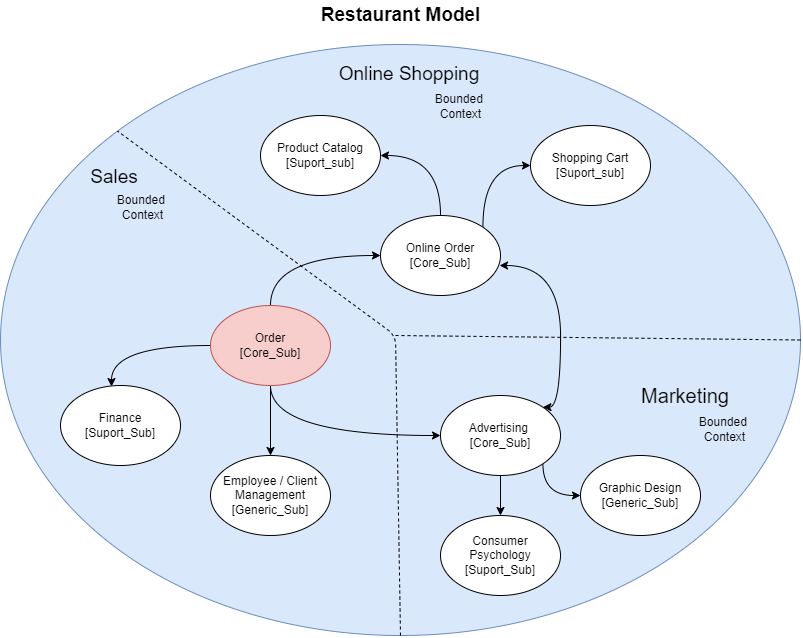

The diagram above was exported from draw.io. Its source (the exported page's mxGraphModel, read from the mxfile embedded in the PNG):
<mxGraphModel dx="1673" dy="979" grid="1" gridSize="10" guides="1" tooltips="1" connect="1" arrows="1" fold="1" page="1" pageScale="1" pageWidth="827" pageHeight="1169" math="0" shadow="0">
  <root>
    <mxCell id="0" />
    <mxCell id="1" parent="0" />
    <mxCell id="2" value="" style="ellipse;whiteSpace=wrap;html=1;fillColor=#dae8fc;strokeColor=#6c8ebf;" vertex="1" parent="1">
      <mxGeometry x="20" y="150" width="800" height="591" as="geometry" />
    </mxCell>
    <mxCell id="3" value="" style="endArrow=none;html=1;entryX=0;entryY=0;entryDx=0;entryDy=0;exitX=0.5;exitY=1;exitDx=0;exitDy=0;dashed=1;" edge="1" source="2" target="2" parent="1">
      <mxGeometry width="50" height="50" relative="1" as="geometry">
        <mxPoint x="390" y="531" as="sourcePoint" />
        <mxPoint x="440" y="481" as="targetPoint" />
        <Array as="points">
          <mxPoint x="415" y="441" />
        </Array>
      </mxGeometry>
    </mxCell>
    <mxCell id="4" value="" style="endArrow=none;html=1;dashed=1;entryX=1;entryY=0.5;entryDx=0;entryDy=0;" edge="1" target="2" parent="1">
      <mxGeometry width="50" height="50" relative="1" as="geometry">
        <mxPoint x="415" y="441" as="sourcePoint" />
        <mxPoint x="700" y="501" as="targetPoint" />
      </mxGeometry>
    </mxCell>
    <mxCell id="5" value="&lt;span style=&quot;font-size: 19px&quot;&gt;Sales&lt;/span&gt;" style="text;html=1;strokeColor=none;fillColor=none;align=center;verticalAlign=middle;whiteSpace=wrap;rounded=0;dashed=1;" vertex="1" parent="1">
      <mxGeometry x="94" y="273" width="80" height="20" as="geometry" />
    </mxCell>
    <mxCell id="6" value="&lt;span style=&quot;font-size: 19px&quot;&gt;Online Shopping&lt;br&gt;&lt;/span&gt;" style="text;html=1;strokeColor=none;fillColor=none;align=center;verticalAlign=middle;whiteSpace=wrap;rounded=0;dashed=1;" vertex="1" parent="1">
      <mxGeometry x="349" y="170" width="160" height="20" as="geometry" />
    </mxCell>
    <mxCell id="7" value="&lt;font style=&quot;font-size: 20px&quot;&gt;Marketing&lt;/font&gt;" style="text;html=1;strokeColor=none;fillColor=none;align=center;verticalAlign=middle;whiteSpace=wrap;rounded=0;dashed=1;" vertex="1" parent="1">
      <mxGeometry x="610" y="491" width="190" height="20" as="geometry" />
    </mxCell>
    <mxCell id="8" style="edgeStyle=orthogonalEdgeStyle;curved=1;orthogonalLoop=1;jettySize=auto;html=1;exitX=0.5;exitY=0;exitDx=0;exitDy=0;entryX=0;entryY=0.5;entryDx=0;entryDy=0;" edge="1" source="12" target="15" parent="1">
      <mxGeometry relative="1" as="geometry" />
    </mxCell>
    <mxCell id="9" style="edgeStyle=orthogonalEdgeStyle;curved=1;orthogonalLoop=1;jettySize=auto;html=1;exitX=0.5;exitY=1;exitDx=0;exitDy=0;entryX=0;entryY=0.5;entryDx=0;entryDy=0;" edge="1" source="12" target="18" parent="1">
      <mxGeometry relative="1" as="geometry" />
    </mxCell>
    <mxCell id="10" style="edgeStyle=orthogonalEdgeStyle;curved=1;orthogonalLoop=1;jettySize=auto;html=1;exitX=0.5;exitY=1;exitDx=0;exitDy=0;entryX=0.5;entryY=0;entryDx=0;entryDy=0;" edge="1" source="12" target="21" parent="1">
      <mxGeometry relative="1" as="geometry" />
    </mxCell>
    <mxCell id="11" style="edgeStyle=orthogonalEdgeStyle;curved=1;orthogonalLoop=1;jettySize=auto;html=1;exitX=0;exitY=0.5;exitDx=0;exitDy=0;entryX=0.425;entryY=0.013;entryDx=0;entryDy=0;entryPerimeter=0;" edge="1" source="12" target="22" parent="1">
      <mxGeometry relative="1" as="geometry" />
    </mxCell>
    <mxCell id="12" value="Order&lt;br&gt;[Core_Sub]" style="ellipse;whiteSpace=wrap;html=1;fillColor=#f8cecc;strokeColor=#b85450;" vertex="1" parent="1">
      <mxGeometry x="230" y="411" width="120" height="80" as="geometry" />
    </mxCell>
    <mxCell id="13" style="edgeStyle=orthogonalEdgeStyle;curved=1;orthogonalLoop=1;jettySize=auto;html=1;exitX=1;exitY=0;exitDx=0;exitDy=0;entryX=0;entryY=0.5;entryDx=0;entryDy=0;" edge="1" source="15" target="20" parent="1">
      <mxGeometry relative="1" as="geometry">
        <Array as="points">
          <mxPoint x="502" y="271" />
        </Array>
      </mxGeometry>
    </mxCell>
    <mxCell id="14" style="edgeStyle=orthogonalEdgeStyle;curved=1;orthogonalLoop=1;jettySize=auto;html=1;exitX=0.5;exitY=0;exitDx=0;exitDy=0;entryX=1;entryY=0.5;entryDx=0;entryDy=0;" edge="1" source="15" target="19" parent="1">
      <mxGeometry relative="1" as="geometry" />
    </mxCell>
    <mxCell id="15" value="Online Order&lt;br&gt;[Core_Sub]" style="ellipse;whiteSpace=wrap;html=1;" vertex="1" parent="1">
      <mxGeometry x="400" y="321" width="120" height="80" as="geometry" />
    </mxCell>
    <mxCell id="16" style="edgeStyle=orthogonalEdgeStyle;curved=1;orthogonalLoop=1;jettySize=auto;html=1;exitX=0.5;exitY=1;exitDx=0;exitDy=0;entryX=0.5;entryY=0;entryDx=0;entryDy=0;" edge="1" source="18" target="23" parent="1">
      <mxGeometry relative="1" as="geometry" />
    </mxCell>
    <mxCell id="17" style="edgeStyle=orthogonalEdgeStyle;rounded=0;orthogonalLoop=1;jettySize=auto;html=1;exitX=1;exitY=1;exitDx=0;exitDy=0;entryX=0;entryY=0.5;entryDx=0;entryDy=0;curved=1;" edge="1" source="18" target="28" parent="1">
      <mxGeometry relative="1" as="geometry">
        <Array as="points">
          <mxPoint x="562" y="601" />
        </Array>
      </mxGeometry>
    </mxCell>
    <mxCell id="18" value="Advertising&amp;nbsp;&lt;br&gt;[Core_Sub]" style="ellipse;whiteSpace=wrap;html=1;" vertex="1" parent="1">
      <mxGeometry x="460" y="501" width="120" height="80" as="geometry" />
    </mxCell>
    <mxCell id="19" value="Product Catalog&lt;br&gt;[Suport_sub]" style="ellipse;whiteSpace=wrap;html=1;" vertex="1" parent="1">
      <mxGeometry x="280" y="221" width="120" height="80" as="geometry" />
    </mxCell>
    <mxCell id="20" value="Shopping Cart&lt;br&gt;[Suport_sub]" style="ellipse;whiteSpace=wrap;html=1;" vertex="1" parent="1">
      <mxGeometry x="550" y="231" width="120" height="80" as="geometry" />
    </mxCell>
    <mxCell id="21" value="Employee / Client Management&lt;br&gt;[Generic_Sub]" style="ellipse;whiteSpace=wrap;html=1;" vertex="1" parent="1">
      <mxGeometry x="230" y="561" width="120" height="80" as="geometry" />
    </mxCell>
    <mxCell id="22" value="Finance&lt;br&gt;[Suport_Sub]" style="ellipse;whiteSpace=wrap;html=1;" vertex="1" parent="1">
      <mxGeometry x="80" y="491" width="120" height="80" as="geometry" />
    </mxCell>
    <mxCell id="23" value="Consumer Psychology&lt;br&gt;[Suport_Sub]" style="ellipse;whiteSpace=wrap;html=1;" vertex="1" parent="1">
      <mxGeometry x="460" y="621" width="120" height="80" as="geometry" />
    </mxCell>
    <mxCell id="24" value="" style="endArrow=classic;startArrow=classic;html=1;entryX=0.992;entryY=0.625;entryDx=0;entryDy=0;exitX=1;exitY=0;exitDx=0;exitDy=0;edgeStyle=orthogonalEdgeStyle;curved=1;entryPerimeter=0;" edge="1" source="18" target="15" parent="1">
      <mxGeometry width="50" height="50" relative="1" as="geometry">
        <mxPoint x="510" y="511" as="sourcePoint" />
        <mxPoint x="440" y="481" as="targetPoint" />
        <Array as="points">
          <mxPoint x="580" y="513" />
          <mxPoint x="580" y="371" />
        </Array>
      </mxGeometry>
    </mxCell>
    <mxCell id="25" value="Bounded &lt;br&gt;Context" style="text;html=1;align=center;verticalAlign=middle;resizable=0;points=[];autosize=1;strokeColor=none;fillColor=none;" vertex="1" parent="1">
      <mxGeometry x="132" y="298" width="60" height="30" as="geometry" />
    </mxCell>
    <mxCell id="26" value="Bounded &lt;br&gt;Context" style="text;html=1;align=center;verticalAlign=middle;resizable=0;points=[];autosize=1;strokeColor=none;fillColor=none;" vertex="1" parent="1">
      <mxGeometry x="450" y="197" width="60" height="30" as="geometry" />
    </mxCell>
    <mxCell id="27" value="Bounded &lt;br&gt;Context" style="text;html=1;align=center;verticalAlign=middle;resizable=0;points=[];autosize=1;strokeColor=none;fillColor=none;" vertex="1" parent="1">
      <mxGeometry x="714" y="520" width="60" height="30" as="geometry" />
    </mxCell>
    <mxCell id="28" value="Graphic Design&lt;br&gt;[Generic_Sub]" style="ellipse;whiteSpace=wrap;html=1;" vertex="1" parent="1">
      <mxGeometry x="600" y="561" width="120" height="80" as="geometry" />
    </mxCell>
    <mxCell id="29" value="Restaurant Model" style="text;html=1;align=center;verticalAlign=middle;resizable=0;points=[];autosize=1;strokeColor=none;fillColor=none;fontStyle=1;fontSize=19;" vertex="1" parent="1">
      <mxGeometry x="335" y="106" width="170" height="30" as="geometry" />
    </mxCell>
  </root>
</mxGraphModel>